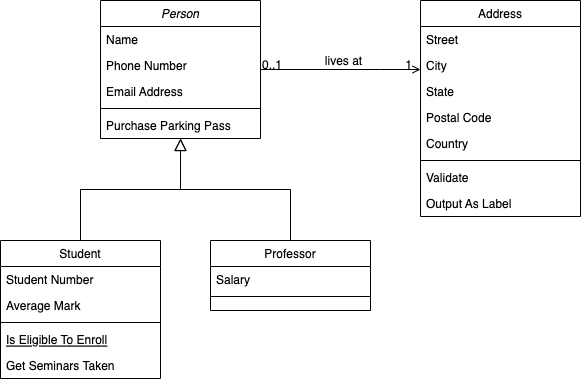

The diagram above was exported from draw.io. Its source (the exported page's mxGraphModel, read from the mxfile embedded in the PNG):
<mxGraphModel dx="2066" dy="1161" grid="1" gridSize="10" guides="1" tooltips="1" connect="1" arrows="1" fold="0" page="1" pageScale="1" pageWidth="826" pageHeight="1169" background="#ffffff" math="0" shadow="0">
  <root>
    <mxCell id="0" />
    <mxCell id="1" parent="0" />
    <mxCell id="22" value="Person" style="swimlane;fontStyle=2;align=center;verticalAlign=top;childLayout=stackLayout;horizontal=1;startSize=26;horizontalStack=0;resizeParent=1;resizeLast=0;collapsible=1;marginBottom=0;swimlaneFillColor=#ffffff;rounded=0;shadow=0;strokeWidth=1;" parent="1" vertex="1">
      <mxGeometry x="210" y="190" width="160" height="138" as="geometry" />
    </mxCell>
    <mxCell id="23" value="Name" style="text;strokeColor=none;fillColor=none;align=left;verticalAlign=top;spacingLeft=4;spacingRight=4;overflow=hidden;rotatable=0;points=[[0,0.5],[1,0.5]];portConstraint=eastwest;" parent="22" vertex="1">
      <mxGeometry y="26" width="160" height="26" as="geometry" />
    </mxCell>
    <mxCell id="26" value="Phone Number" style="text;strokeColor=none;fillColor=none;align=left;verticalAlign=top;spacingLeft=4;spacingRight=4;overflow=hidden;rotatable=0;points=[[0,0.5],[1,0.5]];portConstraint=eastwest;rounded=0;shadow=0;html=0;" parent="22" vertex="1">
      <mxGeometry y="52" width="160" height="26" as="geometry" />
    </mxCell>
    <mxCell id="27" value="Email Address" style="text;strokeColor=none;fillColor=none;align=left;verticalAlign=top;spacingLeft=4;spacingRight=4;overflow=hidden;rotatable=0;points=[[0,0.5],[1,0.5]];portConstraint=eastwest;rounded=0;shadow=0;html=0;" parent="22" vertex="1">
      <mxGeometry y="78" width="160" height="26" as="geometry" />
    </mxCell>
    <mxCell id="24" value="" style="line;html=1;strokeWidth=1;fillColor=none;align=left;verticalAlign=middle;spacingTop=-1;spacingLeft=3;spacingRight=3;rotatable=0;labelPosition=right;points=[];portConstraint=eastwest;" parent="22" vertex="1">
      <mxGeometry y="104" width="160" height="8" as="geometry" />
    </mxCell>
    <mxCell id="25" value="Purchase Parking Pass" style="text;strokeColor=none;fillColor=none;align=left;verticalAlign=top;spacingLeft=4;spacingRight=4;overflow=hidden;rotatable=0;points=[[0,0.5],[1,0.5]];portConstraint=eastwest;" parent="22" vertex="1">
      <mxGeometry y="112" width="160" height="26" as="geometry" />
    </mxCell>
    <mxCell id="28" value="Student" style="swimlane;fontStyle=0;align=center;verticalAlign=top;childLayout=stackLayout;horizontal=1;startSize=26;horizontalStack=0;resizeParent=1;resizeLast=0;collapsible=1;marginBottom=0;swimlaneFillColor=#ffffff;rounded=0;shadow=0;strokeWidth=1;" parent="1" vertex="1">
      <mxGeometry x="110" y="430" width="160" height="138" as="geometry" />
    </mxCell>
    <mxCell id="29" value="Student Number" style="text;strokeColor=none;fillColor=none;align=left;verticalAlign=top;spacingLeft=4;spacingRight=4;overflow=hidden;rotatable=0;points=[[0,0.5],[1,0.5]];portConstraint=eastwest;" parent="28" vertex="1">
      <mxGeometry y="26" width="160" height="26" as="geometry" />
    </mxCell>
    <mxCell id="30" value="Average Mark" style="text;strokeColor=none;fillColor=none;align=left;verticalAlign=top;spacingLeft=4;spacingRight=4;overflow=hidden;rotatable=0;points=[[0,0.5],[1,0.5]];portConstraint=eastwest;rounded=0;shadow=0;html=0;" parent="28" vertex="1">
      <mxGeometry y="52" width="160" height="26" as="geometry" />
    </mxCell>
    <mxCell id="32" value="" style="line;html=1;strokeWidth=1;fillColor=none;align=left;verticalAlign=middle;spacingTop=-1;spacingLeft=3;spacingRight=3;rotatable=0;labelPosition=right;points=[];portConstraint=eastwest;" parent="28" vertex="1">
      <mxGeometry y="78" width="160" height="8" as="geometry" />
    </mxCell>
    <mxCell id="33" value="Is Eligible To Enroll" style="text;strokeColor=none;fillColor=none;align=left;verticalAlign=top;spacingLeft=4;spacingRight=4;overflow=hidden;rotatable=0;points=[[0,0.5],[1,0.5]];portConstraint=eastwest;fontStyle=4" parent="28" vertex="1">
      <mxGeometry y="86" width="160" height="26" as="geometry" />
    </mxCell>
    <mxCell id="34" value="Get Seminars Taken" style="text;strokeColor=none;fillColor=none;align=left;verticalAlign=top;spacingLeft=4;spacingRight=4;overflow=hidden;rotatable=0;points=[[0,0.5],[1,0.5]];portConstraint=eastwest;" parent="28" vertex="1">
      <mxGeometry y="112" width="160" height="26" as="geometry" />
    </mxCell>
    <mxCell id="35" value="" style="endArrow=block;endSize=10;endFill=0;shadow=0;strokeWidth=1;edgeStyle=orthogonalEdgeStyle;rounded=0;" parent="1" source="28" target="22" edge="1">
      <mxGeometry width="160" relative="1" as="geometry">
        <mxPoint x="190" y="270" as="sourcePoint" />
        <mxPoint x="190" y="270" as="targetPoint" />
        <Array as="points">
          <mxPoint x="190" y="379" />
          <mxPoint x="290" y="379" />
        </Array>
      </mxGeometry>
    </mxCell>
    <mxCell id="36" value="Professor" style="swimlane;fontStyle=0;align=center;verticalAlign=top;childLayout=stackLayout;horizontal=1;startSize=26;horizontalStack=0;resizeParent=1;resizeLast=0;collapsible=1;marginBottom=0;swimlaneFillColor=#ffffff;rounded=0;shadow=0;strokeWidth=1;" parent="1" vertex="1">
      <mxGeometry x="320" y="430" width="160" height="70" as="geometry" />
    </mxCell>
    <mxCell id="37" value="Salary" style="text;strokeColor=none;fillColor=none;align=left;verticalAlign=top;spacingLeft=4;spacingRight=4;overflow=hidden;rotatable=0;points=[[0,0.5],[1,0.5]];portConstraint=eastwest;" parent="36" vertex="1">
      <mxGeometry y="26" width="160" height="26" as="geometry" />
    </mxCell>
    <mxCell id="39" value="" style="line;html=1;strokeWidth=1;fillColor=none;align=left;verticalAlign=middle;spacingTop=-1;spacingLeft=3;spacingRight=3;rotatable=0;labelPosition=right;points=[];portConstraint=eastwest;" parent="36" vertex="1">
      <mxGeometry y="52" width="160" height="8" as="geometry" />
    </mxCell>
    <mxCell id="42" value="" style="endArrow=block;endSize=10;endFill=0;shadow=0;strokeWidth=1;edgeStyle=orthogonalEdgeStyle;rounded=0;" parent="1" source="36" target="22" edge="1">
      <mxGeometry width="160" relative="1" as="geometry">
        <mxPoint x="200" y="440" as="sourcePoint" />
        <mxPoint x="300" y="338" as="targetPoint" />
      </mxGeometry>
    </mxCell>
    <mxCell id="43" value="Address" style="swimlane;fontStyle=0;align=center;verticalAlign=top;childLayout=stackLayout;horizontal=1;startSize=26;horizontalStack=0;resizeParent=1;resizeLast=0;collapsible=1;marginBottom=0;swimlaneFillColor=#ffffff;rounded=0;shadow=0;strokeWidth=1;" parent="1" vertex="1">
      <mxGeometry x="530" y="190" width="160" height="216" as="geometry" />
    </mxCell>
    <mxCell id="44" value="Street" style="text;strokeColor=none;fillColor=none;align=left;verticalAlign=top;spacingLeft=4;spacingRight=4;overflow=hidden;rotatable=0;points=[[0,0.5],[1,0.5]];portConstraint=eastwest;" parent="43" vertex="1">
      <mxGeometry y="26" width="160" height="26" as="geometry" />
    </mxCell>
    <mxCell id="45" value="City" style="text;strokeColor=none;fillColor=none;align=left;verticalAlign=top;spacingLeft=4;spacingRight=4;overflow=hidden;rotatable=0;points=[[0,0.5],[1,0.5]];portConstraint=eastwest;rounded=0;shadow=0;html=0;" parent="43" vertex="1">
      <mxGeometry y="52" width="160" height="26" as="geometry" />
    </mxCell>
    <mxCell id="46" value="State" style="text;strokeColor=none;fillColor=none;align=left;verticalAlign=top;spacingLeft=4;spacingRight=4;overflow=hidden;rotatable=0;points=[[0,0.5],[1,0.5]];portConstraint=eastwest;rounded=0;shadow=0;html=0;" parent="43" vertex="1">
      <mxGeometry y="78" width="160" height="26" as="geometry" />
    </mxCell>
    <mxCell id="49" value="Postal Code" style="text;strokeColor=none;fillColor=none;align=left;verticalAlign=top;spacingLeft=4;spacingRight=4;overflow=hidden;rotatable=0;points=[[0,0.5],[1,0.5]];portConstraint=eastwest;rounded=0;shadow=0;html=0;" parent="43" vertex="1">
      <mxGeometry y="104" width="160" height="26" as="geometry" />
    </mxCell>
    <mxCell id="50" value="Country" style="text;strokeColor=none;fillColor=none;align=left;verticalAlign=top;spacingLeft=4;spacingRight=4;overflow=hidden;rotatable=0;points=[[0,0.5],[1,0.5]];portConstraint=eastwest;rounded=0;shadow=0;html=0;" parent="43" vertex="1">
      <mxGeometry y="130" width="160" height="26" as="geometry" />
    </mxCell>
    <mxCell id="47" value="" style="line;html=1;strokeWidth=1;fillColor=none;align=left;verticalAlign=middle;spacingTop=-1;spacingLeft=3;spacingRight=3;rotatable=0;labelPosition=right;points=[];portConstraint=eastwest;" parent="43" vertex="1">
      <mxGeometry y="156" width="160" height="8" as="geometry" />
    </mxCell>
    <mxCell id="48" value="Validate" style="text;strokeColor=none;fillColor=none;align=left;verticalAlign=top;spacingLeft=4;spacingRight=4;overflow=hidden;rotatable=0;points=[[0,0.5],[1,0.5]];portConstraint=eastwest;" parent="43" vertex="1">
      <mxGeometry y="164" width="160" height="26" as="geometry" />
    </mxCell>
    <mxCell id="51" value="Output As Label" style="text;strokeColor=none;fillColor=none;align=left;verticalAlign=top;spacingLeft=4;spacingRight=4;overflow=hidden;rotatable=0;points=[[0,0.5],[1,0.5]];portConstraint=eastwest;" parent="43" vertex="1">
      <mxGeometry y="190" width="160" height="26" as="geometry" />
    </mxCell>
    <mxCell id="52" value="" style="endArrow=open;edgeStyle=orthogonalEdgeStyle;shadow=0;strokeWidth=1;strokeColor=#000000;rounded=0;endFill=1;" parent="1" edge="1">
      <mxGeometry x="0.5" y="41" relative="1" as="geometry">
        <mxPoint x="370" y="259" as="sourcePoint" />
        <mxPoint x="530" y="259" as="targetPoint" />
        <Array as="points">
          <mxPoint x="490" y="259" />
          <mxPoint x="490" y="259" />
        </Array>
        <mxPoint x="-40" y="32" as="offset" />
      </mxGeometry>
    </mxCell>
    <mxCell id="53" value="0..1" style="resizable=0;align=left;verticalAlign=bottom;labelBackgroundColor=none;fontSize=12;" parent="52" connectable="0" vertex="1">
      <mxGeometry x="-1" relative="1" as="geometry">
        <mxPoint y="4" as="offset" />
      </mxGeometry>
    </mxCell>
    <mxCell id="54" value="1" style="resizable=0;align=right;verticalAlign=bottom;labelBackgroundColor=none;fontSize=12;" parent="52" connectable="0" vertex="1">
      <mxGeometry x="1" relative="1" as="geometry">
        <mxPoint x="-7" y="4" as="offset" />
      </mxGeometry>
    </mxCell>
    <mxCell id="57" value="lives at" style="text;html=1;resizable=0;points=[];;align=center;verticalAlign=middle;labelBackgroundColor=none;rounded=0;shadow=0;strokeWidth=1;fontSize=12;" parent="52" vertex="1" connectable="0">
      <mxGeometry x="0.5" y="49" relative="1" as="geometry">
        <mxPoint x="-38" y="40" as="offset" />
      </mxGeometry>
    </mxCell>
  </root>
</mxGraphModel>